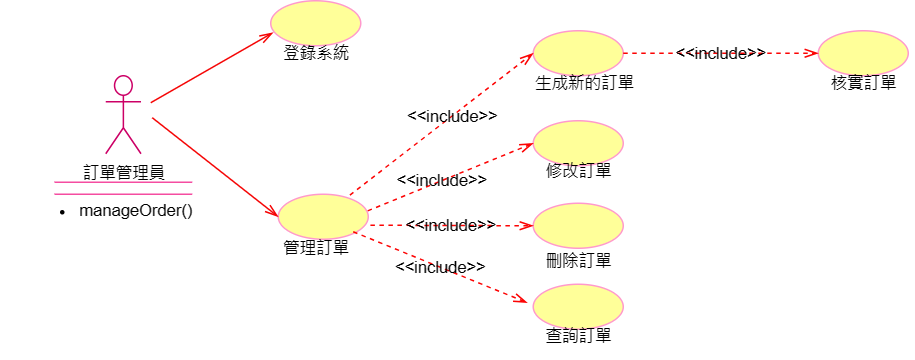

The diagram above was exported from draw.io. Its source (the exported page's mxGraphModel, read from the mxfile embedded in the PNG):
<mxGraphModel dx="1869" dy="535" grid="1" gridSize="10" guides="1" tooltips="1" connect="1" arrows="1" fold="1" page="1" pageScale="1" pageWidth="827" pageHeight="1169" math="0" shadow="0">
  <root>
    <mxCell id="0" />
    <mxCell id="1" parent="0" />
    <mxCell id="bHR7ARRuu4GWTC2dDA7a-1" value="訂單管理員" style="shape=umlActor;verticalLabelPosition=bottom;verticalAlign=top;html=1;outlineConnect=0;strokeColor=#CC0066;fontSize=11;" parent="1" vertex="1">
      <mxGeometry x="50" y="90" width="23.5" height="52" as="geometry" />
    </mxCell>
    <mxCell id="bHR7ARRuu4GWTC2dDA7a-2" value="" style="ellipse;whiteSpace=wrap;html=1;strokeColor=#FF99CC;fillColor=#FFFF99;fontSize=11;" parent="1" vertex="1">
      <mxGeometry x="160" y="40" width="60" height="30" as="geometry" />
    </mxCell>
    <mxCell id="bHR7ARRuu4GWTC2dDA7a-3" value="" style="ellipse;whiteSpace=wrap;html=1;strokeColor=#FF99CC;fillColor=#FFFF99;fontSize=11;" parent="1" vertex="1">
      <mxGeometry x="165" y="169" width="60" height="30" as="geometry" />
    </mxCell>
    <mxCell id="bHR7ARRuu4GWTC2dDA7a-4" value="" style="shape=partialRectangle;whiteSpace=wrap;html=1;left=0;right=0;fillColor=none;strokeColor=#f54da1;fontSize=11;" parent="1" vertex="1">
      <mxGeometry x="16.31" y="161" width="90.87" height="8" as="geometry" />
    </mxCell>
    <mxCell id="bHR7ARRuu4GWTC2dDA7a-6" value="登錄系統" style="text;html=1;align=center;verticalAlign=middle;resizable=0;points=[];autosize=1;strokeColor=none;fillColor=none;fontSize=11;" parent="1" vertex="1">
      <mxGeometry x="155" y="60" width="70" height="30" as="geometry" />
    </mxCell>
    <mxCell id="bHR7ARRuu4GWTC2dDA7a-7" value="管理訂單" style="text;html=1;align=center;verticalAlign=middle;resizable=0;points=[];autosize=1;strokeColor=none;fillColor=none;fontSize=11;" parent="1" vertex="1">
      <mxGeometry x="155" y="190" width="70" height="30" as="geometry" />
    </mxCell>
    <mxCell id="bHR7ARRuu4GWTC2dDA7a-8" value="" style="endArrow=openThin;html=1;endSize=7;startSize=7;entryX=0.026;entryY=0.707;entryDx=0;entryDy=0;entryPerimeter=0;endFill=0;strokeColor=#f50505;jumpStyle=line;shadow=0;rounded=0;jumpSize=9;strokeWidth=1;fontSize=11;" parent="1" target="bHR7ARRuu4GWTC2dDA7a-2" edge="1">
      <mxGeometry width="50" height="50" relative="1" as="geometry">
        <mxPoint x="80" y="107.98" as="sourcePoint" />
        <mxPoint x="130" y="57.980000000000004" as="targetPoint" />
      </mxGeometry>
    </mxCell>
    <mxCell id="bHR7ARRuu4GWTC2dDA7a-10" value="" style="endArrow=openThin;html=1;endSize=7;startSize=7;entryX=0;entryY=0.5;entryDx=0;entryDy=0;endFill=0;strokeColor=#f50505;jumpStyle=line;shadow=0;rounded=0;jumpSize=9;strokeWidth=1;fontSize=11;" parent="1" target="bHR7ARRuu4GWTC2dDA7a-3" edge="1">
      <mxGeometry width="50" height="50" relative="1" as="geometry">
        <mxPoint x="81" y="117.98" as="sourcePoint" />
        <mxPoint x="160" y="74" as="targetPoint" />
      </mxGeometry>
    </mxCell>
    <mxCell id="bHR7ARRuu4GWTC2dDA7a-11" value="" style="ellipse;whiteSpace=wrap;html=1;strokeColor=#FF99CC;fillColor=#FFFF99;fontSize=11;" parent="1" vertex="1">
      <mxGeometry x="335" y="60" width="60" height="30" as="geometry" />
    </mxCell>
    <mxCell id="bHR7ARRuu4GWTC2dDA7a-12" value="" style="ellipse;whiteSpace=wrap;html=1;strokeColor=#FF99CC;fillColor=#FFFF99;fontSize=11;" parent="1" vertex="1">
      <mxGeometry x="335" y="120" width="60" height="30" as="geometry" />
    </mxCell>
    <mxCell id="bHR7ARRuu4GWTC2dDA7a-13" value="" style="ellipse;whiteSpace=wrap;html=1;strokeColor=#FF99CC;fillColor=#FFFF99;fontSize=11;" parent="1" vertex="1">
      <mxGeometry x="335" y="175" width="60" height="30" as="geometry" />
    </mxCell>
    <mxCell id="bHR7ARRuu4GWTC2dDA7a-14" value="" style="ellipse;whiteSpace=wrap;html=1;strokeColor=#FF99CC;fillColor=#FFFF99;fontSize=11;" parent="1" vertex="1">
      <mxGeometry x="335" y="229" width="60" height="30" as="geometry" />
    </mxCell>
    <mxCell id="bHR7ARRuu4GWTC2dDA7a-15" value="生成新的訂單" style="text;html=1;align=center;verticalAlign=middle;resizable=0;points=[];autosize=1;strokeColor=none;fillColor=none;fontSize=11;" parent="1" vertex="1">
      <mxGeometry x="324" y="80" width="90" height="30" as="geometry" />
    </mxCell>
    <mxCell id="bHR7ARRuu4GWTC2dDA7a-17" value="&lt;font style=&quot;font-size: 11px;&quot;&gt;修改訂單&lt;/font&gt;" style="text;html=1;align=center;verticalAlign=middle;resizable=0;points=[];autosize=1;strokeColor=none;fillColor=none;fontSize=11;" parent="1" vertex="1">
      <mxGeometry x="330" y="139" width="70" height="30" as="geometry" />
    </mxCell>
    <mxCell id="bHR7ARRuu4GWTC2dDA7a-18" value="&lt;font style=&quot;font-size: 11px;&quot;&gt;刪除訂單&lt;/font&gt;" style="text;html=1;align=center;verticalAlign=middle;resizable=0;points=[];autosize=1;strokeColor=none;fillColor=none;fontSize=11;" parent="1" vertex="1">
      <mxGeometry x="330" y="199" width="70" height="30" as="geometry" />
    </mxCell>
    <mxCell id="bHR7ARRuu4GWTC2dDA7a-19" value="&lt;font style=&quot;font-size: 11px;&quot;&gt;查詢訂單&lt;/font&gt;" style="text;html=1;align=center;verticalAlign=middle;resizable=0;points=[];autosize=1;strokeColor=none;fillColor=none;fontSize=11;" parent="1" vertex="1">
      <mxGeometry x="330" y="249" width="70" height="30" as="geometry" />
    </mxCell>
    <mxCell id="bHR7ARRuu4GWTC2dDA7a-20" value="" style="ellipse;whiteSpace=wrap;html=1;strokeColor=#FF99CC;fillColor=#FFFF99;fontSize=11;" parent="1" vertex="1">
      <mxGeometry x="525" y="60" width="60" height="30" as="geometry" />
    </mxCell>
    <mxCell id="bHR7ARRuu4GWTC2dDA7a-21" value="&lt;font style=&quot;font-size: 11px;&quot;&gt;核實訂單&lt;/font&gt;" style="text;html=1;align=center;verticalAlign=middle;resizable=0;points=[];autosize=1;strokeColor=none;fillColor=none;fontSize=11;" parent="1" vertex="1">
      <mxGeometry x="520" y="80" width="70" height="30" as="geometry" />
    </mxCell>
    <mxCell id="bHR7ARRuu4GWTC2dDA7a-22" value="&amp;lt;&amp;lt;include&amp;gt;&amp;gt;" style="endArrow=openThin;endSize=7;dashed=1;html=1;rounded=0;entryX=0;entryY=0.5;entryDx=0;entryDy=0;labelBackgroundColor=none;strokeColor=#fc0303;endFill=0;fontSize=11;exitX=1;exitY=0.5;exitDx=0;exitDy=0;" parent="1" source="bHR7ARRuu4GWTC2dDA7a-11" target="bHR7ARRuu4GWTC2dDA7a-20" edge="1">
      <mxGeometry x="0.0032" width="160" relative="1" as="geometry">
        <mxPoint x="400" y="75" as="sourcePoint" />
        <mxPoint x="520" y="74.71" as="targetPoint" />
        <mxPoint as="offset" />
      </mxGeometry>
    </mxCell>
    <mxCell id="bHR7ARRuu4GWTC2dDA7a-23" value="&amp;lt;&amp;lt;include&amp;gt;&amp;gt;" style="endArrow=openThin;endSize=7;dashed=1;html=1;rounded=0;entryX=0;entryY=0.5;entryDx=0;entryDy=0;labelBackgroundColor=none;strokeColor=#fc0303;endFill=0;exitX=0.796;exitY=0.018;exitDx=0;exitDy=0;exitPerimeter=0;fontSize=11;" parent="1" source="bHR7ARRuu4GWTC2dDA7a-3" target="bHR7ARRuu4GWTC2dDA7a-11" edge="1">
      <mxGeometry x="0.1111" width="160" relative="1" as="geometry">
        <mxPoint x="200" y="120" as="sourcePoint" />
        <mxPoint x="290" y="120.28999999999999" as="targetPoint" />
        <mxPoint as="offset" />
      </mxGeometry>
    </mxCell>
    <mxCell id="bHR7ARRuu4GWTC2dDA7a-24" value="&amp;lt;&amp;lt;include&amp;gt;&amp;gt;" style="endArrow=openThin;endSize=7;dashed=1;html=1;rounded=0;entryX=0;entryY=0.5;entryDx=0;entryDy=0;labelBackgroundColor=none;strokeColor=#fc0303;endFill=0;exitX=0.994;exitY=0.369;exitDx=0;exitDy=0;exitPerimeter=0;fontSize=11;" parent="1" source="bHR7ARRuu4GWTC2dDA7a-3" target="bHR7ARRuu4GWTC2dDA7a-12" edge="1">
      <mxGeometry x="-0.1111" width="160" relative="1" as="geometry">
        <mxPoint x="220" y="150" as="sourcePoint" />
        <mxPoint x="310" y="150.29" as="targetPoint" />
        <mxPoint as="offset" />
      </mxGeometry>
    </mxCell>
    <mxCell id="bHR7ARRuu4GWTC2dDA7a-25" value="&amp;lt;&amp;lt;include&amp;gt;&amp;gt;" style="endArrow=openThin;endSize=7;dashed=1;html=1;rounded=0;entryX=0;entryY=0.5;entryDx=0;entryDy=0;labelBackgroundColor=none;strokeColor=#fc0303;endFill=0;exitX=1.024;exitY=0.689;exitDx=0;exitDy=0;exitPerimeter=0;fontSize=11;" parent="1" source="bHR7ARRuu4GWTC2dDA7a-3" target="bHR7ARRuu4GWTC2dDA7a-13" edge="1">
      <mxGeometry x="0.0032" width="160" relative="1" as="geometry">
        <mxPoint x="390" y="104.71" as="sourcePoint" />
        <mxPoint x="480" y="105" as="targetPoint" />
        <mxPoint as="offset" />
      </mxGeometry>
    </mxCell>
    <mxCell id="bHR7ARRuu4GWTC2dDA7a-26" value="&amp;lt;&amp;lt;include&amp;gt;&amp;gt;" style="endArrow=openThin;endSize=7;dashed=1;html=1;rounded=0;entryX=-0.067;entryY=0.41;entryDx=0;entryDy=0;labelBackgroundColor=none;strokeColor=#fc0303;endFill=0;entryPerimeter=0;fontSize=11;exitX=0.833;exitY=0.833;exitDx=0;exitDy=0;exitPerimeter=0;" parent="1" source="bHR7ARRuu4GWTC2dDA7a-3" target="bHR7ARRuu4GWTC2dDA7a-14" edge="1">
      <mxGeometry x="0.0032" width="160" relative="1" as="geometry">
        <mxPoint x="210" y="160" as="sourcePoint" />
        <mxPoint x="490" y="115" as="targetPoint" />
        <mxPoint as="offset" />
      </mxGeometry>
    </mxCell>
    <mxCell id="bHR7ARRuu4GWTC2dDA7a-27" value="&lt;ul style=&quot;font-size: 11px;&quot;&gt;&lt;li style=&quot;font-size: 11px;&quot;&gt;manageOrder()&lt;/li&gt;&lt;/ul&gt;" style="text;html=1;align=center;verticalAlign=middle;resizable=0;points=[];autosize=1;strokeColor=none;fillColor=none;fontSize=11;" parent="1" vertex="1">
      <mxGeometry x="-20" y="155" width="140" height="50" as="geometry" />
    </mxCell>
  </root>
</mxGraphModel>